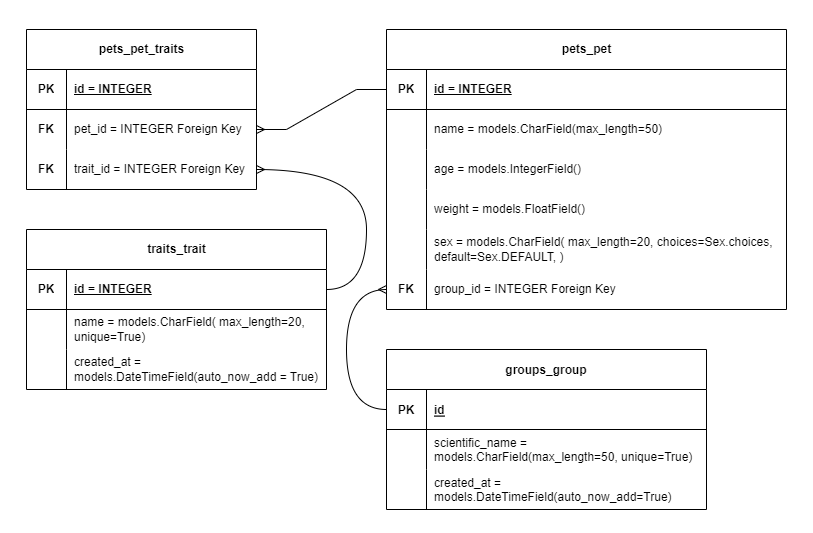

The diagram above was exported from draw.io. Its source (the exported page's mxGraphModel, read from the mxfile embedded in the PNG):
<mxGraphModel dx="1119" dy="916" grid="1" gridSize="10" guides="1" tooltips="1" connect="1" arrows="1" fold="1" page="1" pageScale="1" pageWidth="827" pageHeight="1169" math="0" shadow="0">
  <root>
    <mxCell id="0" />
    <mxCell id="1" parent="0" />
    <mxCell id="sJfo8toLQrIdZ08n8Dk--1" value="groups_group" style="shape=table;startSize=40;container=1;collapsible=1;childLayout=tableLayout;fixedRows=1;rowLines=0;fontStyle=1;align=center;resizeLast=1;" parent="1" vertex="1">
      <mxGeometry x="400" y="360" width="320" height="160" as="geometry" />
    </mxCell>
    <mxCell id="sJfo8toLQrIdZ08n8Dk--2" value="" style="shape=tableRow;horizontal=0;startSize=0;swimlaneHead=0;swimlaneBody=0;fillColor=none;collapsible=0;dropTarget=0;points=[[0,0.5],[1,0.5]];portConstraint=eastwest;top=0;left=0;right=0;bottom=1;" parent="sJfo8toLQrIdZ08n8Dk--1" vertex="1">
      <mxGeometry y="40" width="320" height="40" as="geometry" />
    </mxCell>
    <mxCell id="sJfo8toLQrIdZ08n8Dk--3" value="PK" style="shape=partialRectangle;connectable=0;fillColor=none;top=0;left=0;bottom=0;right=0;fontStyle=1;overflow=hidden;" parent="sJfo8toLQrIdZ08n8Dk--2" vertex="1">
      <mxGeometry width="40" height="40" as="geometry">
        <mxRectangle width="40" height="40" as="alternateBounds" />
      </mxGeometry>
    </mxCell>
    <mxCell id="sJfo8toLQrIdZ08n8Dk--4" value="id" style="shape=partialRectangle;connectable=0;fillColor=none;top=0;left=0;bottom=0;right=0;align=left;spacingLeft=6;fontStyle=5;overflow=hidden;" parent="sJfo8toLQrIdZ08n8Dk--2" vertex="1">
      <mxGeometry x="40" width="280" height="40" as="geometry">
        <mxRectangle width="280" height="40" as="alternateBounds" />
      </mxGeometry>
    </mxCell>
    <mxCell id="sJfo8toLQrIdZ08n8Dk--5" value="" style="shape=tableRow;horizontal=0;startSize=0;swimlaneHead=0;swimlaneBody=0;fillColor=none;collapsible=0;dropTarget=0;points=[[0,0.5],[1,0.5]];portConstraint=eastwest;top=0;left=0;right=0;bottom=0;" parent="sJfo8toLQrIdZ08n8Dk--1" vertex="1">
      <mxGeometry y="80" width="320" height="40" as="geometry" />
    </mxCell>
    <mxCell id="sJfo8toLQrIdZ08n8Dk--6" value="" style="shape=partialRectangle;connectable=0;fillColor=none;top=0;left=0;bottom=0;right=0;editable=1;overflow=hidden;" parent="sJfo8toLQrIdZ08n8Dk--5" vertex="1">
      <mxGeometry width="40" height="40" as="geometry">
        <mxRectangle width="40" height="40" as="alternateBounds" />
      </mxGeometry>
    </mxCell>
    <mxCell id="sJfo8toLQrIdZ08n8Dk--7" value="scientific_name =&#10;models.CharField(max_length=50, unique=True)" style="shape=partialRectangle;connectable=0;fillColor=none;top=0;left=0;bottom=0;right=0;align=left;spacingLeft=6;overflow=hidden;" parent="sJfo8toLQrIdZ08n8Dk--5" vertex="1">
      <mxGeometry x="40" width="280" height="40" as="geometry">
        <mxRectangle width="280" height="40" as="alternateBounds" />
      </mxGeometry>
    </mxCell>
    <mxCell id="sJfo8toLQrIdZ08n8Dk--8" value="" style="shape=tableRow;horizontal=0;startSize=0;swimlaneHead=0;swimlaneBody=0;fillColor=none;collapsible=0;dropTarget=0;points=[[0,0.5],[1,0.5]];portConstraint=eastwest;top=0;left=0;right=0;bottom=0;" parent="sJfo8toLQrIdZ08n8Dk--1" vertex="1">
      <mxGeometry y="120" width="320" height="40" as="geometry" />
    </mxCell>
    <mxCell id="sJfo8toLQrIdZ08n8Dk--9" value="" style="shape=partialRectangle;connectable=0;fillColor=none;top=0;left=0;bottom=0;right=0;editable=1;overflow=hidden;" parent="sJfo8toLQrIdZ08n8Dk--8" vertex="1">
      <mxGeometry width="40" height="40" as="geometry">
        <mxRectangle width="40" height="40" as="alternateBounds" />
      </mxGeometry>
    </mxCell>
    <mxCell id="sJfo8toLQrIdZ08n8Dk--10" value="created_at =&#10;models.DateTimeField(auto_now_add=True)" style="shape=partialRectangle;connectable=0;fillColor=none;top=0;left=0;bottom=0;right=0;align=left;spacingLeft=6;overflow=hidden;" parent="sJfo8toLQrIdZ08n8Dk--8" vertex="1">
      <mxGeometry x="40" width="280" height="40" as="geometry">
        <mxRectangle width="280" height="40" as="alternateBounds" />
      </mxGeometry>
    </mxCell>
    <mxCell id="B1l7PN1pysmNCIIVTCdK-1" value="pets_pet" style="shape=table;startSize=40;container=1;collapsible=1;childLayout=tableLayout;fixedRows=1;rowLines=0;fontStyle=1;align=center;resizeLast=1;html=1;" parent="1" vertex="1">
      <mxGeometry x="400" y="40" width="400" height="280" as="geometry" />
    </mxCell>
    <mxCell id="B1l7PN1pysmNCIIVTCdK-2" value="" style="shape=tableRow;horizontal=0;startSize=0;swimlaneHead=0;swimlaneBody=0;fillColor=none;collapsible=0;dropTarget=0;points=[[0,0.5],[1,0.5]];portConstraint=eastwest;top=0;left=0;right=0;bottom=1;" parent="B1l7PN1pysmNCIIVTCdK-1" vertex="1">
      <mxGeometry y="40" width="400" height="40" as="geometry" />
    </mxCell>
    <mxCell id="B1l7PN1pysmNCIIVTCdK-3" value="PK" style="shape=partialRectangle;connectable=0;fillColor=none;top=0;left=0;bottom=0;right=0;fontStyle=1;overflow=hidden;whiteSpace=wrap;html=1;" parent="B1l7PN1pysmNCIIVTCdK-2" vertex="1">
      <mxGeometry width="40.00000000000023" height="40" as="geometry">
        <mxRectangle width="40.00000000000023" height="40" as="alternateBounds" />
      </mxGeometry>
    </mxCell>
    <mxCell id="B1l7PN1pysmNCIIVTCdK-4" value="id = INTEGER" style="shape=partialRectangle;connectable=0;fillColor=none;top=0;left=0;bottom=0;right=0;align=left;spacingLeft=6;fontStyle=5;overflow=hidden;whiteSpace=wrap;html=1;" parent="B1l7PN1pysmNCIIVTCdK-2" vertex="1">
      <mxGeometry x="40.00000000000023" width="359.9999999999998" height="40" as="geometry">
        <mxRectangle width="359.9999999999998" height="40" as="alternateBounds" />
      </mxGeometry>
    </mxCell>
    <mxCell id="B1l7PN1pysmNCIIVTCdK-5" value="" style="shape=tableRow;horizontal=0;startSize=0;swimlaneHead=0;swimlaneBody=0;fillColor=none;collapsible=0;dropTarget=0;points=[[0,0.5],[1,0.5]];portConstraint=eastwest;top=0;left=0;right=0;bottom=0;" parent="B1l7PN1pysmNCIIVTCdK-1" vertex="1">
      <mxGeometry y="80" width="400" height="40" as="geometry" />
    </mxCell>
    <mxCell id="B1l7PN1pysmNCIIVTCdK-6" value="" style="shape=partialRectangle;connectable=0;fillColor=none;top=0;left=0;bottom=0;right=0;editable=1;overflow=hidden;whiteSpace=wrap;html=1;" parent="B1l7PN1pysmNCIIVTCdK-5" vertex="1">
      <mxGeometry width="40.00000000000023" height="40" as="geometry">
        <mxRectangle width="40.00000000000023" height="40" as="alternateBounds" />
      </mxGeometry>
    </mxCell>
    <mxCell id="B1l7PN1pysmNCIIVTCdK-7" value="name = models.CharField(max_length=50)" style="shape=partialRectangle;connectable=0;fillColor=none;top=0;left=0;bottom=0;right=0;align=left;spacingLeft=6;overflow=hidden;whiteSpace=wrap;html=1;" parent="B1l7PN1pysmNCIIVTCdK-5" vertex="1">
      <mxGeometry x="40.00000000000023" width="359.9999999999998" height="40" as="geometry">
        <mxRectangle width="359.9999999999998" height="40" as="alternateBounds" />
      </mxGeometry>
    </mxCell>
    <mxCell id="B1l7PN1pysmNCIIVTCdK-8" value="" style="shape=tableRow;horizontal=0;startSize=0;swimlaneHead=0;swimlaneBody=0;fillColor=none;collapsible=0;dropTarget=0;points=[[0,0.5],[1,0.5]];portConstraint=eastwest;top=0;left=0;right=0;bottom=0;" parent="B1l7PN1pysmNCIIVTCdK-1" vertex="1">
      <mxGeometry y="120" width="400" height="40" as="geometry" />
    </mxCell>
    <mxCell id="B1l7PN1pysmNCIIVTCdK-9" value="" style="shape=partialRectangle;connectable=0;fillColor=none;top=0;left=0;bottom=0;right=0;editable=1;overflow=hidden;whiteSpace=wrap;html=1;" parent="B1l7PN1pysmNCIIVTCdK-8" vertex="1">
      <mxGeometry width="40.00000000000023" height="40" as="geometry">
        <mxRectangle width="40.00000000000023" height="40" as="alternateBounds" />
      </mxGeometry>
    </mxCell>
    <mxCell id="B1l7PN1pysmNCIIVTCdK-10" value="age = models.IntegerField()" style="shape=partialRectangle;connectable=0;fillColor=none;top=0;left=0;bottom=0;right=0;align=left;spacingLeft=6;overflow=hidden;whiteSpace=wrap;html=1;" parent="B1l7PN1pysmNCIIVTCdK-8" vertex="1">
      <mxGeometry x="40.00000000000023" width="359.9999999999998" height="40" as="geometry">
        <mxRectangle width="359.9999999999998" height="40" as="alternateBounds" />
      </mxGeometry>
    </mxCell>
    <mxCell id="B1l7PN1pysmNCIIVTCdK-11" value="" style="shape=tableRow;horizontal=0;startSize=0;swimlaneHead=0;swimlaneBody=0;fillColor=none;collapsible=0;dropTarget=0;points=[[0,0.5],[1,0.5]];portConstraint=eastwest;top=0;left=0;right=0;bottom=0;" parent="B1l7PN1pysmNCIIVTCdK-1" vertex="1">
      <mxGeometry y="160" width="400" height="40" as="geometry" />
    </mxCell>
    <mxCell id="B1l7PN1pysmNCIIVTCdK-12" value="" style="shape=partialRectangle;connectable=0;fillColor=none;top=0;left=0;bottom=0;right=0;editable=1;overflow=hidden;whiteSpace=wrap;html=1;" parent="B1l7PN1pysmNCIIVTCdK-11" vertex="1">
      <mxGeometry width="40.00000000000023" height="40" as="geometry">
        <mxRectangle width="40.00000000000023" height="40" as="alternateBounds" />
      </mxGeometry>
    </mxCell>
    <mxCell id="B1l7PN1pysmNCIIVTCdK-13" value="weight = models.FloatField()" style="shape=partialRectangle;connectable=0;fillColor=none;top=0;left=0;bottom=0;right=0;align=left;spacingLeft=6;overflow=hidden;whiteSpace=wrap;html=1;" parent="B1l7PN1pysmNCIIVTCdK-11" vertex="1">
      <mxGeometry x="40.00000000000023" width="359.9999999999998" height="40" as="geometry">
        <mxRectangle width="359.9999999999998" height="40" as="alternateBounds" />
      </mxGeometry>
    </mxCell>
    <mxCell id="B1l7PN1pysmNCIIVTCdK-28" value="" style="shape=tableRow;horizontal=0;startSize=0;swimlaneHead=0;swimlaneBody=0;fillColor=none;collapsible=0;dropTarget=0;points=[[0,0.5],[1,0.5]];portConstraint=eastwest;top=0;left=0;right=0;bottom=0;" parent="B1l7PN1pysmNCIIVTCdK-1" vertex="1">
      <mxGeometry y="200" width="400" height="40" as="geometry" />
    </mxCell>
    <mxCell id="B1l7PN1pysmNCIIVTCdK-29" value="" style="shape=partialRectangle;connectable=0;fillColor=none;top=0;left=0;bottom=0;right=0;editable=1;overflow=hidden;whiteSpace=wrap;html=1;" parent="B1l7PN1pysmNCIIVTCdK-28" vertex="1">
      <mxGeometry width="40.00000000000023" height="40" as="geometry">
        <mxRectangle width="40.00000000000023" height="40" as="alternateBounds" />
      </mxGeometry>
    </mxCell>
    <mxCell id="B1l7PN1pysmNCIIVTCdK-30" value="sex = models.CharField( max_length=20, choices=Sex.choices, default=Sex.DEFAULT, )" style="shape=partialRectangle;connectable=0;fillColor=none;top=0;left=0;bottom=0;right=0;align=left;spacingLeft=6;overflow=hidden;whiteSpace=wrap;html=1;" parent="B1l7PN1pysmNCIIVTCdK-28" vertex="1">
      <mxGeometry x="40.00000000000023" width="359.9999999999998" height="40" as="geometry">
        <mxRectangle width="359.9999999999998" height="40" as="alternateBounds" />
      </mxGeometry>
    </mxCell>
    <mxCell id="B1l7PN1pysmNCIIVTCdK-31" value="" style="shape=tableRow;horizontal=0;startSize=0;swimlaneHead=0;swimlaneBody=0;fillColor=none;collapsible=0;dropTarget=0;points=[[0,0.5],[1,0.5]];portConstraint=eastwest;top=0;left=0;right=0;bottom=0;" parent="B1l7PN1pysmNCIIVTCdK-1" vertex="1">
      <mxGeometry y="240" width="400" height="40" as="geometry" />
    </mxCell>
    <mxCell id="B1l7PN1pysmNCIIVTCdK-32" value="&lt;b&gt;FK&lt;/b&gt;" style="shape=partialRectangle;connectable=0;fillColor=none;top=0;left=0;bottom=0;right=0;editable=1;overflow=hidden;whiteSpace=wrap;html=1;" parent="B1l7PN1pysmNCIIVTCdK-31" vertex="1">
      <mxGeometry width="40.00000000000023" height="40" as="geometry">
        <mxRectangle width="40.00000000000023" height="40" as="alternateBounds" />
      </mxGeometry>
    </mxCell>
    <mxCell id="B1l7PN1pysmNCIIVTCdK-33" value="group_id = INTEGER Foreign Key" style="shape=partialRectangle;connectable=0;fillColor=none;top=0;left=0;bottom=0;right=0;align=left;spacingLeft=6;overflow=hidden;whiteSpace=wrap;html=1;" parent="B1l7PN1pysmNCIIVTCdK-31" vertex="1">
      <mxGeometry x="40.00000000000023" width="359.9999999999998" height="40" as="geometry">
        <mxRectangle width="359.9999999999998" height="40" as="alternateBounds" />
      </mxGeometry>
    </mxCell>
    <mxCell id="B1l7PN1pysmNCIIVTCdK-38" value="pets_pet_traits" style="shape=table;startSize=40;container=1;collapsible=1;childLayout=tableLayout;fixedRows=1;rowLines=0;fontStyle=1;align=center;resizeLast=1;html=1;" parent="1" vertex="1">
      <mxGeometry x="40" y="40" width="230" height="160" as="geometry">
        <mxRectangle x="240" y="280" width="130" height="40" as="alternateBounds" />
      </mxGeometry>
    </mxCell>
    <mxCell id="B1l7PN1pysmNCIIVTCdK-39" value="" style="shape=tableRow;horizontal=0;startSize=0;swimlaneHead=0;swimlaneBody=0;fillColor=none;collapsible=0;dropTarget=0;points=[[0,0.5],[1,0.5]];portConstraint=eastwest;top=0;left=0;right=0;bottom=1;" parent="B1l7PN1pysmNCIIVTCdK-38" vertex="1">
      <mxGeometry y="40" width="230" height="40" as="geometry" />
    </mxCell>
    <mxCell id="B1l7PN1pysmNCIIVTCdK-40" value="PK" style="shape=partialRectangle;connectable=0;fillColor=none;top=0;left=0;bottom=0;right=0;fontStyle=1;overflow=hidden;whiteSpace=wrap;html=1;" parent="B1l7PN1pysmNCIIVTCdK-39" vertex="1">
      <mxGeometry width="40" height="40" as="geometry">
        <mxRectangle width="40" height="40" as="alternateBounds" />
      </mxGeometry>
    </mxCell>
    <mxCell id="B1l7PN1pysmNCIIVTCdK-41" value="id = INTEGER" style="shape=partialRectangle;connectable=0;fillColor=none;top=0;left=0;bottom=0;right=0;align=left;spacingLeft=6;fontStyle=5;overflow=hidden;whiteSpace=wrap;html=1;" parent="B1l7PN1pysmNCIIVTCdK-39" vertex="1">
      <mxGeometry x="40" width="190" height="40" as="geometry">
        <mxRectangle width="190" height="40" as="alternateBounds" />
      </mxGeometry>
    </mxCell>
    <mxCell id="B1l7PN1pysmNCIIVTCdK-42" value="" style="shape=tableRow;horizontal=0;startSize=0;swimlaneHead=0;swimlaneBody=0;fillColor=none;collapsible=0;dropTarget=0;points=[[0,0.5],[1,0.5]];portConstraint=eastwest;top=0;left=0;right=0;bottom=0;" parent="B1l7PN1pysmNCIIVTCdK-38" vertex="1">
      <mxGeometry y="80" width="230" height="40" as="geometry" />
    </mxCell>
    <mxCell id="B1l7PN1pysmNCIIVTCdK-43" value="FK" style="shape=partialRectangle;connectable=0;fillColor=none;top=0;left=0;bottom=0;right=0;editable=1;overflow=hidden;whiteSpace=wrap;html=1;fontStyle=1" parent="B1l7PN1pysmNCIIVTCdK-42" vertex="1">
      <mxGeometry width="40" height="40" as="geometry">
        <mxRectangle width="40" height="40" as="alternateBounds" />
      </mxGeometry>
    </mxCell>
    <mxCell id="B1l7PN1pysmNCIIVTCdK-44" value="pet_id = INTEGER Foreign Key" style="shape=partialRectangle;connectable=0;fillColor=none;top=0;left=0;bottom=0;right=0;align=left;spacingLeft=6;overflow=hidden;whiteSpace=wrap;html=1;" parent="B1l7PN1pysmNCIIVTCdK-42" vertex="1">
      <mxGeometry x="40" width="190" height="40" as="geometry">
        <mxRectangle width="190" height="40" as="alternateBounds" />
      </mxGeometry>
    </mxCell>
    <mxCell id="B1l7PN1pysmNCIIVTCdK-45" value="" style="shape=tableRow;horizontal=0;startSize=0;swimlaneHead=0;swimlaneBody=0;fillColor=none;collapsible=0;dropTarget=0;points=[[0,0.5],[1,0.5]];portConstraint=eastwest;top=0;left=0;right=0;bottom=0;" parent="B1l7PN1pysmNCIIVTCdK-38" vertex="1">
      <mxGeometry y="120" width="230" height="40" as="geometry" />
    </mxCell>
    <mxCell id="B1l7PN1pysmNCIIVTCdK-46" value="FK" style="shape=partialRectangle;connectable=0;fillColor=none;top=0;left=0;bottom=0;right=0;editable=1;overflow=hidden;whiteSpace=wrap;html=1;fontStyle=1" parent="B1l7PN1pysmNCIIVTCdK-45" vertex="1">
      <mxGeometry width="40" height="40" as="geometry">
        <mxRectangle width="40" height="40" as="alternateBounds" />
      </mxGeometry>
    </mxCell>
    <mxCell id="B1l7PN1pysmNCIIVTCdK-47" value="trait_id = INTEGER Foreign Key" style="shape=partialRectangle;connectable=0;fillColor=none;top=0;left=0;bottom=0;right=0;align=left;spacingLeft=6;overflow=hidden;whiteSpace=wrap;html=1;" parent="B1l7PN1pysmNCIIVTCdK-45" vertex="1">
      <mxGeometry x="40" width="190" height="40" as="geometry">
        <mxRectangle width="190" height="40" as="alternateBounds" />
      </mxGeometry>
    </mxCell>
    <mxCell id="B1l7PN1pysmNCIIVTCdK-51" value="" style="edgeStyle=entityRelationEdgeStyle;fontSize=12;html=1;endArrow=ERmany;rounded=0;entryX=1;entryY=0.5;entryDx=0;entryDy=0;" parent="1" source="B1l7PN1pysmNCIIVTCdK-2" target="B1l7PN1pysmNCIIVTCdK-42" edge="1">
      <mxGeometry width="100" height="100" relative="1" as="geometry">
        <mxPoint x="420" y="340.0000000000001" as="sourcePoint" />
        <mxPoint x="450" y="270" as="targetPoint" />
      </mxGeometry>
    </mxCell>
    <mxCell id="B1l7PN1pysmNCIIVTCdK-52" value="traits_trait" style="shape=table;startSize=40;container=1;collapsible=1;childLayout=tableLayout;fixedRows=1;rowLines=0;fontStyle=1;align=center;resizeLast=1;html=1;" parent="1" vertex="1">
      <mxGeometry x="40" y="240" width="300" height="160" as="geometry" />
    </mxCell>
    <mxCell id="B1l7PN1pysmNCIIVTCdK-53" value="" style="shape=tableRow;horizontal=0;startSize=0;swimlaneHead=0;swimlaneBody=0;fillColor=none;collapsible=0;dropTarget=0;points=[[0,0.5],[1,0.5]];portConstraint=eastwest;top=0;left=0;right=0;bottom=1;" parent="B1l7PN1pysmNCIIVTCdK-52" vertex="1">
      <mxGeometry y="40" width="300" height="40" as="geometry" />
    </mxCell>
    <mxCell id="B1l7PN1pysmNCIIVTCdK-54" value="PK" style="shape=partialRectangle;connectable=0;fillColor=none;top=0;left=0;bottom=0;right=0;fontStyle=1;overflow=hidden;whiteSpace=wrap;html=1;" parent="B1l7PN1pysmNCIIVTCdK-53" vertex="1">
      <mxGeometry width="40" height="40" as="geometry">
        <mxRectangle width="40" height="40" as="alternateBounds" />
      </mxGeometry>
    </mxCell>
    <mxCell id="B1l7PN1pysmNCIIVTCdK-55" value="id = INTEGER" style="shape=partialRectangle;connectable=0;fillColor=none;top=0;left=0;bottom=0;right=0;align=left;spacingLeft=6;fontStyle=5;overflow=hidden;whiteSpace=wrap;html=1;" parent="B1l7PN1pysmNCIIVTCdK-53" vertex="1">
      <mxGeometry x="40" width="260" height="40" as="geometry">
        <mxRectangle width="260" height="40" as="alternateBounds" />
      </mxGeometry>
    </mxCell>
    <mxCell id="B1l7PN1pysmNCIIVTCdK-56" value="" style="shape=tableRow;horizontal=0;startSize=0;swimlaneHead=0;swimlaneBody=0;fillColor=none;collapsible=0;dropTarget=0;points=[[0,0.5],[1,0.5]];portConstraint=eastwest;top=0;left=0;right=0;bottom=0;" parent="B1l7PN1pysmNCIIVTCdK-52" vertex="1">
      <mxGeometry y="80" width="300" height="40" as="geometry" />
    </mxCell>
    <mxCell id="B1l7PN1pysmNCIIVTCdK-57" value="" style="shape=partialRectangle;connectable=0;fillColor=none;top=0;left=0;bottom=0;right=0;editable=1;overflow=hidden;whiteSpace=wrap;html=1;fontStyle=1" parent="B1l7PN1pysmNCIIVTCdK-56" vertex="1">
      <mxGeometry width="40" height="40" as="geometry">
        <mxRectangle width="40" height="40" as="alternateBounds" />
      </mxGeometry>
    </mxCell>
    <mxCell id="B1l7PN1pysmNCIIVTCdK-58" value="name = models.CharField( max_length=20, unique=True)" style="shape=partialRectangle;connectable=0;fillColor=none;top=0;left=0;bottom=0;right=0;align=left;spacingLeft=6;overflow=hidden;whiteSpace=wrap;html=1;" parent="B1l7PN1pysmNCIIVTCdK-56" vertex="1">
      <mxGeometry x="40" width="260" height="40" as="geometry">
        <mxRectangle width="260" height="40" as="alternateBounds" />
      </mxGeometry>
    </mxCell>
    <mxCell id="7AaWEhysQ7sqRmkMIPjh-1" value="" style="shape=tableRow;horizontal=0;startSize=0;swimlaneHead=0;swimlaneBody=0;fillColor=none;collapsible=0;dropTarget=0;points=[[0,0.5],[1,0.5]];portConstraint=eastwest;top=0;left=0;right=0;bottom=0;" vertex="1" parent="B1l7PN1pysmNCIIVTCdK-52">
      <mxGeometry y="120" width="300" height="40" as="geometry" />
    </mxCell>
    <mxCell id="7AaWEhysQ7sqRmkMIPjh-2" value="" style="shape=partialRectangle;connectable=0;fillColor=none;top=0;left=0;bottom=0;right=0;editable=1;overflow=hidden;whiteSpace=wrap;html=1;fontStyle=1" vertex="1" parent="7AaWEhysQ7sqRmkMIPjh-1">
      <mxGeometry width="40" height="40" as="geometry">
        <mxRectangle width="40" height="40" as="alternateBounds" />
      </mxGeometry>
    </mxCell>
    <mxCell id="7AaWEhysQ7sqRmkMIPjh-3" value="created_at = models.DateTimeField(auto_now_add = True)" style="shape=partialRectangle;connectable=0;fillColor=none;top=0;left=0;bottom=0;right=0;align=left;spacingLeft=6;overflow=hidden;whiteSpace=wrap;html=1;" vertex="1" parent="7AaWEhysQ7sqRmkMIPjh-1">
      <mxGeometry x="40" width="260" height="40" as="geometry">
        <mxRectangle width="260" height="40" as="alternateBounds" />
      </mxGeometry>
    </mxCell>
    <mxCell id="B1l7PN1pysmNCIIVTCdK-62" value="" style="edgeStyle=orthogonalEdgeStyle;fontSize=12;html=1;endArrow=ERmany;rounded=0;entryX=1;entryY=0.5;entryDx=0;entryDy=0;curved=1;exitX=1;exitY=0.5;exitDx=0;exitDy=0;" parent="1" target="B1l7PN1pysmNCIIVTCdK-45" edge="1" source="B1l7PN1pysmNCIIVTCdK-53">
      <mxGeometry width="100" height="100" relative="1" as="geometry">
        <mxPoint x="280" y="300" as="sourcePoint" />
        <mxPoint x="230" y="540" as="targetPoint" />
        <Array as="points">
          <mxPoint x="380" y="300" />
          <mxPoint x="380" y="180" />
        </Array>
      </mxGeometry>
    </mxCell>
    <mxCell id="B1l7PN1pysmNCIIVTCdK-68" value="" style="edgeStyle=orthogonalEdgeStyle;fontSize=12;html=1;endArrow=ERmany;rounded=0;exitX=0;exitY=0.5;exitDx=0;exitDy=0;curved=1;" parent="1" source="sJfo8toLQrIdZ08n8Dk--2" edge="1">
      <mxGeometry width="100" height="100" relative="1" as="geometry">
        <mxPoint x="580" y="530" as="sourcePoint" />
        <mxPoint x="400" y="300" as="targetPoint" />
        <Array as="points">
          <mxPoint x="360" y="420" />
          <mxPoint x="360" y="300" />
        </Array>
      </mxGeometry>
    </mxCell>
  </root>
</mxGraphModel>